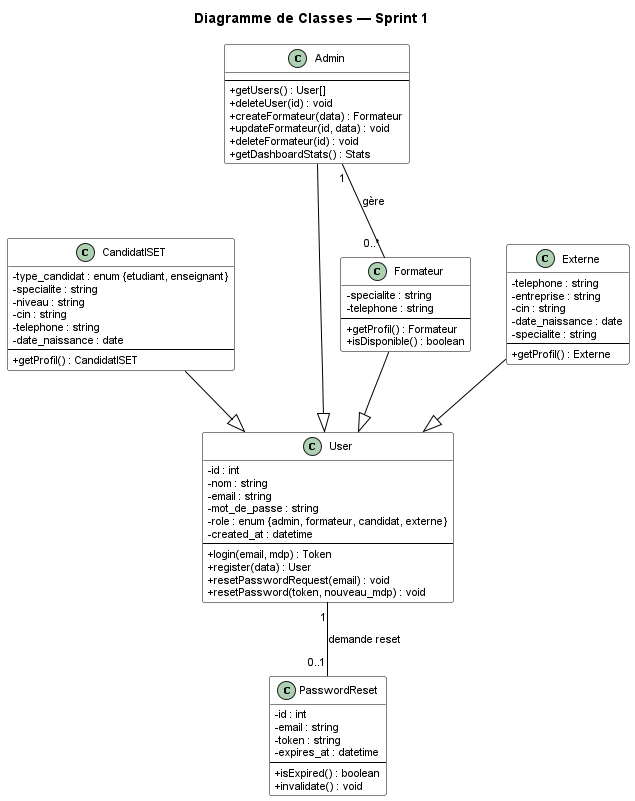

The diagram above was rendered by PlantUML. Its source (embedded in the PNG):
@startuml Sprint1_Classes
title Diagramme de Classes — Sprint 1

skinparam defaultFontName Arial
skinparam defaultFontSize 11
skinparam backgroundColor White
skinparam classBackgroundColor White
skinparam classBorderColor Black
skinparam arrowColor Black
skinparam classAttributeFontColor Black
skinparam classFontColor Black
skinparam classAttributeIconSize 0

class User {
    - id : int
    - nom : string
    - email : string
    - mot_de_passe : string
    - role : enum {admin, formateur, candidat, externe}
    - created_at : datetime
    --
    + login(email, mdp) : Token
    + register(data) : User
    + resetPasswordRequest(email) : void
    + resetPassword(token, nouveau_mdp) : void
}

class CandidatISET {
    - type_candidat : enum {etudiant, enseignant}
    - specialite : string
    - niveau : string
    - cin : string
    - telephone : string
    - date_naissance : date
    --
    + getProfil() : CandidatISET
}

class Formateur {
    - specialite : string
    - telephone : string
    --
    + getProfil() : Formateur
    + isDisponible() : boolean
}

class Externe {
    - telephone : string
    - entreprise : string
    - cin : string
    - date_naissance : date
    - specialite : string
    --
    + getProfil() : Externe
}

class Admin {
    --
    + getUsers() : User[]
    + deleteUser(id) : void
    + createFormateur(data) : Formateur
    + updateFormateur(id, data) : void
    + deleteFormateur(id) : void
    + getDashboardStats() : Stats
}

class PasswordReset {
    - id : int
    - email : string
    - token : string
    - expires_at : datetime
    --
    + isExpired() : boolean
    + invalidate() : void
}

CandidatISET --|> User
Formateur    --|> User
Externe      --|> User
Admin        --|> User

User "1" -- "0..1" PasswordReset : demande reset
Admin "1" -- "0..*" Formateur : gère

@enduml